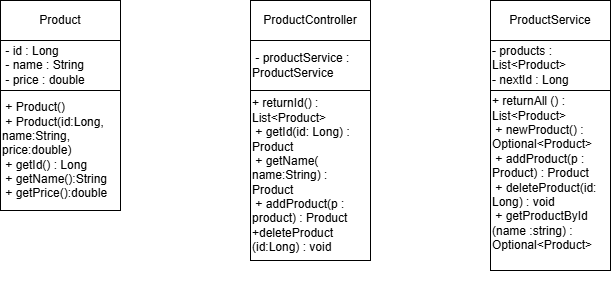

The diagram above was exported from draw.io. Its source (the exported page's mxGraphModel, read from the mxfile embedded in the PNG):
<mxGraphModel dx="1178" dy="701" grid="1" gridSize="10" guides="1" tooltips="1" connect="1" arrows="1" fold="1" page="1" pageScale="1" pageWidth="1169" pageHeight="827" math="0" shadow="0">
  <root>
    <mxCell id="0" />
    <mxCell id="1" parent="0" />
    <mxCell id="7EE8k54hpcWDmShe7q76-1" parent="1" style="rounded=0;whiteSpace=wrap;html=1;" value="Product" vertex="1">
      <mxGeometry height="40" width="120" x="320" y="170" as="geometry" />
    </mxCell>
    <mxCell id="7EE8k54hpcWDmShe7q76-2" parent="1" style="rounded=0;whiteSpace=wrap;html=1;align=left;" value="&amp;nbsp;- id : Long&lt;div&gt;&amp;nbsp;- name : String&lt;/div&gt;&lt;div&gt;&amp;nbsp;- price : double&lt;/div&gt;" vertex="1">
      <mxGeometry height="50" width="120" x="320" y="210" as="geometry" />
    </mxCell>
    <mxCell id="7EE8k54hpcWDmShe7q76-3" parent="1" style="rounded=0;whiteSpace=wrap;html=1;align=left;" value="&amp;nbsp;+ Product()&amp;nbsp;&lt;div&gt;&amp;nbsp;+ Product(id:Long, name:String, price:double)&lt;/div&gt;&lt;div&gt;&amp;nbsp;+ getId() : Long&lt;/div&gt;&lt;div&gt;&amp;nbsp;+ getName():String&lt;/div&gt;&lt;div&gt;&amp;nbsp;+ getPrice():double&lt;/div&gt;" vertex="1">
      <mxGeometry height="120" width="120" x="320" y="260" as="geometry" />
    </mxCell>
    <mxCell id="7EE8k54hpcWDmShe7q76-4" parent="1" style="rounded=0;whiteSpace=wrap;html=1;" value="ProductService" vertex="1">
      <mxGeometry height="40" width="120" x="810" y="170" as="geometry" />
    </mxCell>
    <mxCell id="7EE8k54hpcWDmShe7q76-5" parent="1" style="rounded=0;whiteSpace=wrap;html=1;align=left;" value="- products : List&amp;lt;Product&amp;gt;&amp;nbsp;&lt;div&gt;&lt;span style=&quot;background-color: transparent; color: light-dark(rgb(0, 0, 0), rgb(255, 255, 255));&quot;&gt;- nextId : Long&lt;/span&gt;&lt;/div&gt;" vertex="1">
      <mxGeometry height="50" width="120" x="810" y="210" as="geometry" />
    </mxCell>
    <mxCell id="7EE8k54hpcWDmShe7q76-6" parent="1" style="rounded=0;whiteSpace=wrap;html=1;align=left;" value="&lt;div&gt;&lt;span style=&quot;background-color: transparent; color: light-dark(rgb(0, 0, 0), rgb(255, 255, 255));&quot;&gt;&lt;br&gt;&lt;/span&gt;&lt;/div&gt;&lt;div&gt;&lt;span style=&quot;background-color: transparent; color: light-dark(rgb(0, 0, 0), rgb(255, 255, 255));&quot;&gt;&lt;br&gt;&lt;/span&gt;&lt;/div&gt;&lt;div&gt;&lt;span style=&quot;background-color: transparent; color: light-dark(rgb(0, 0, 0), rgb(255, 255, 255));&quot;&gt;+ returnAll () : List&amp;lt;Product&amp;gt;&lt;/span&gt;&lt;/div&gt;&lt;div&gt;&amp;nbsp;+ newProduct() : Optional&amp;lt;Product&amp;gt;&lt;/div&gt;&lt;div&gt;&amp;nbsp;+ addProduct(p : Product) : Product&lt;/div&gt;&lt;div&gt;&amp;nbsp;+ deleteProduct(id: Long) : void&lt;/div&gt;&lt;div&gt;&amp;nbsp;+ getProductById&lt;/div&gt;&lt;div&gt;(name :string) : Optional&amp;lt;Product&amp;gt;&lt;/div&gt;&lt;div&gt;&lt;br&gt;&lt;/div&gt;&lt;div&gt;&lt;br&gt;&lt;/div&gt;&lt;div&gt;&lt;br&gt;&lt;/div&gt;" vertex="1">
      <mxGeometry height="180" width="120" x="810" y="260" as="geometry" />
    </mxCell>
    <mxCell id="7EE8k54hpcWDmShe7q76-10" parent="1" style="rounded=0;whiteSpace=wrap;html=1;" value="ProductController" vertex="1">
      <mxGeometry height="40" width="120" x="570" y="170" as="geometry" />
    </mxCell>
    <mxCell id="7EE8k54hpcWDmShe7q76-11" parent="1" style="rounded=0;whiteSpace=wrap;html=1;align=left;" value="&amp;nbsp;- productService : ProductService" vertex="1">
      <mxGeometry height="50" width="120" x="570" y="210" as="geometry" />
    </mxCell>
    <mxCell id="7EE8k54hpcWDmShe7q76-12" parent="1" style="rounded=0;whiteSpace=wrap;html=1;align=left;" value="&amp;nbsp;&lt;div&gt;+ returnId() : List&amp;lt;Product&amp;gt;&lt;div&gt;&amp;nbsp;+ getId(id: Long) : Product&lt;/div&gt;&lt;div&gt;&amp;nbsp;+ getName( name:String) : Product&lt;/div&gt;&lt;div&gt;&amp;nbsp;+ addProduct(p : product) : Product&lt;/div&gt;&lt;div&gt;+deleteProduct&lt;/div&gt;&lt;div&gt;(id:Long) : void&lt;/div&gt;&lt;div&gt;&lt;br&gt;&lt;/div&gt;&lt;/div&gt;" vertex="1">
      <mxGeometry height="170" width="120" x="570" y="260" as="geometry" />
    </mxCell>
  </root>
</mxGraphModel>